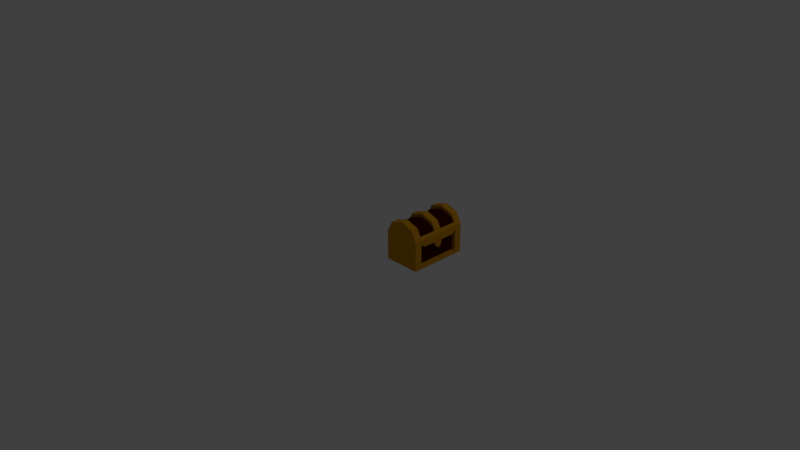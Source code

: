 # Source: Chest_1x1x1.blend  (saved by Blender 2.79.0; exported with 4.5.12 LTS)
import bpy
from mathutils import Matrix  # noqa: F401  (used for matrix-valued properties, if any)

bpy.ops.wm.read_factory_settings(use_empty=True)
scene = bpy.context.scene
scene.name = 'Scene'

# ---- collections
col_collection_1 = bpy.data.collections.new('Collection 1'); scene.collection.children.link(col_collection_1)

# ---- materials (node trees are filled in below, after node groups)
mat_gold_002 = bpy.data.materials.new('Gold.002')
mat_gold_002.alpha_threshold = 0.0
mat_gold_002.use_transparent_shadow = False
mat_gold_002.diffuse_color = (0.6038, 0.2767, 0.01169, 1.0)
mat_gold_002.roughness = 0.5
mat_gold_002.specular_intensity = 0.65
mat_darkred_002 = bpy.data.materials.new('DarkRed.002')
mat_darkred_002.alpha_threshold = 0.0
mat_darkred_002.use_transparent_shadow = False
mat_darkred_002.diffuse_color = (0.05222, 0.000497, 0.0, 1.0)
mat_darkred_002.roughness = 0.5
mat_darkred_002.specular_intensity = 0.0

# ---- material node trees

# ---- world
world_world = bpy.data.worlds.new('World'); scene.world = world_world
world_world.color = (0.05088, 0.05088, 0.05088)
world_world.use_sun_shadow = False
world_world.sun_shadow_jitter_overblur = 0.0
world_world.cycles.sampling_method = 'MANUAL'

# ---- cameras
cam_camera = bpy.data.cameras.new('Camera')
cam_camera.clip_end = 100.0
cam_camera.lens = 35.0
cam_camera.sensor_width = 32.0
cam_camera.sensor_height = 18.0
cam_camera.ortho_scale = 7.314
cam_camera.dof.focus_distance = 0.0
cam_camera.dof.aperture_fstop = 128.0

# ---- lights
light_lamp = bpy.data.lights.new('Lamp', 'POINT')
light_lamp.transmission_factor = 0.0
light_lamp.cutoff_distance = 30.0
light_lamp.energy = 100.0
light_lamp.shadow_buffer_clip_start = 1.001
light_lamp.shadow_soft_size = 0.1
light_lamp.shadow_maximum_resolution = 0.006
light_lamp.use_absolute_resolution = True

# ---- meshes
me_chest_1x1x1_closed_b = bpy.data.meshes.new('Chest_1x1x1_Closed_B')
me_chest_1x1x1_closed_b.from_pydata([(0.5, 0.8, 0.6), (0.5, 0.2, 0.6), (0.6768, 0.9, 0.5414), (0.6768, 0.1, 0.5414), (0.75, 0.9, 0.4), (0.75, 0.1, 0.4), (0.5, 0.1, 0.4), (0.5, 0.9, 0.4), (0.25, 0.9, 0.4), (0.25, 0.1, 0.4), (0.3232, 0.9, 0.5414), (0.3232, 0.1, 0.5414), (0.75, 0.8, 0.05), (0.75, 0.2, 0.05), (0.25, 0.1, 0.0), (0.25, 0.9, 0.0), (0.75, 0.75, 0.3), (0.75, 0.25, 0.3), (0.25, 0.1, 0.4), (0.25, 0.9, 0.4), (0.5, 0.5, 0.6), (0.6768, 0.45, 0.5414), (0.3232, 0.45, 0.5414), (0.727, 0.45, 0.4444), (0.273, 0.45, 0.4444), (0.5, 0.1, 0.6), (0.6768, 0.2, 0.5414), (0.3232, 0.55, 0.5414), (0.273, 0.55, 0.4444), (0.273, 0.2, 0.4444), (0.3232, 0.2, 0.5414), (0.727, 0.55, 0.4444), (0.6768, 0.55, 0.5414), (0.727, 0.2, 0.4444), (0.5, 0.45, 0.6), (0.5, 0.9, 0.6), (0.3232, 0.8, 0.5414), (0.6768, 0.8, 0.5414), (0.273, 0.8, 0.4444), (0.3232, 0.5, 0.5414), (0.25, 0.5, 0.4), (0.75, 0.55, 0.3), (0.727, 0.8, 0.4444), (0.6768, 0.5, 0.5414), (0.5, 0.55, 0.6), (0.75, 0.9, 0.0), (0.75, 0.1, 0.0), (0.75, 0.5, 0.4), (0.75, 0.9, 0.4), (0.75, 0.1, 0.4), (0.75, 0.5, 0.05), (0.5, 0.2, 0.55), (0.5, 0.45, 0.55), (0.75, 0.55, 0.25), (0.75, 0.8, 0.2), (0.75, 0.8, 0.35), (0.75, 0.45, 0.3), (0.75, 0.45, 0.25), (0.75, 0.2, 0.2), (0.75, 0.2, 0.35), (0.75, 0.5, 0.35), (0.75, 0.5, 0.2), (0.7, 0.5, 0.05), (0.7, 0.2, 0.05), (0.7, 0.8, 0.2), (0.7, 0.8, 0.35), (0.7, 0.2, 0.2), (0.7, 0.2, 0.35), (0.7, 0.8, 0.05), (0.7, 0.5, 0.2), (0.7, 0.8, 0.25), (0.7, 0.75, 0.3), (0.7, 0.55, 0.3), (0.7, 0.55, 0.25), (0.7, 0.2, 0.25), (0.7, 0.25, 0.3), (0.7, 0.45, 0.3), (0.7, 0.45, 0.25), (0.6768, 0.55, 0.4914), (0.6768, 0.8, 0.4914), (0.3232, 0.8, 0.4914), (0.273, 0.8, 0.3944), (0.3232, 0.2, 0.4914), (0.273, 0.2, 0.3944), (0.3232, 0.55, 0.4914), (0.5, 0.8, 0.55), (0.5, 0.55, 0.55), (0.6768, 0.2, 0.4914), (0.6768, 0.45, 0.4914), (0.3232, 0.45, 0.4914), (0.727, 0.8, 0.3944), (0.727, 0.2, 0.3944), (0.273, 0.45, 0.3944), (0.727, 0.45, 0.3944), (0.273, 0.55, 0.3944), (0.727, 0.55, 0.3944)], [], [(36, 38, 81, 80), (33, 23, 93, 91), (32, 31, 95, 78), (30, 1, 51, 82), (31, 42, 90, 95), (11, 9, 6), (6, 25, 11), (25, 6, 3), (3, 6, 5), (4, 7, 2), (2, 7, 35), (35, 7, 10), (7, 8, 10), (45, 46, 14, 15), (46, 49, 18, 14), (14, 18, 40, 19, 15), (48, 45, 15, 19), (38, 28, 94, 81), (22, 24, 92, 89), (0, 36, 80, 85), (26, 1, 25, 3), (24, 22, 39, 40), (30, 29, 18, 11), (1, 30, 11, 25), (23, 33, 49, 47), (29, 24, 40, 18), (21, 23, 47, 43), (22, 34, 20, 39), (34, 21, 43, 20), (33, 26, 3, 49), (0, 37, 2, 35), (38, 36, 10, 19), (27, 28, 40, 39), (36, 0, 35, 10), (28, 38, 19, 40), (42, 31, 47, 48), (31, 32, 43, 47), (44, 27, 39, 20), (32, 44, 20, 43), (37, 42, 48, 2), (12, 50, 13, 46, 45), (55, 54, 12, 45, 48), (13, 58, 59, 49, 46), (59, 60, 47, 49), (60, 55, 48, 47), (50, 12, 68, 62), (61, 57, 77, 69), (59, 58, 66, 67), (53, 61, 69, 73), (54, 55, 65, 64), (41, 16, 55, 60), (53, 41, 60, 61), (17, 59, 67, 75), (13, 50, 62, 63), (17, 56, 60, 59), (56, 57, 61, 60), (55, 16, 71, 65), (74, 77, 76, 75), (62, 69, 66, 63), (62, 68, 64, 69), (70, 71, 72, 73), (71, 70, 64, 65), (70, 73, 69, 64), (74, 75, 67, 66), (77, 74, 66, 69), (16, 41, 72, 71), (12, 54, 64, 68), (56, 17, 75, 76), (41, 53, 73, 72), (58, 13, 63, 66), (57, 56, 76, 77), (52, 51, 87, 88), (78, 95, 90, 79), (81, 94, 84, 80), (92, 83, 82, 89), (89, 82, 51, 52), (93, 88, 87, 91), (80, 84, 86, 85), (85, 86, 78, 79), (27, 44, 86, 84), (24, 29, 83, 92), (37, 0, 85, 79), (42, 37, 79, 90), (44, 32, 78, 86), (29, 30, 82, 83), (23, 21, 88, 93), (26, 33, 91, 87), (34, 22, 89, 52), (28, 27, 84, 94), (1, 26, 87, 51), (21, 34, 52, 88)])
me_chest_1x1x1_closed_b.polygons.foreach_set('material_index', [0, 0, 0, 0, 0, 0, 0, 0, 0, 0, 0, 0, 0, 0, 0, 0, 0, 0, 0, 0, 0, 0, 0, 0, 0, 0, 0, 0, 0, 0, 0, 0, 0, 0, 0, 0, 0, 0, 0, 0, 0, 0, 0, 0, 0, 0, 0, 0, 0, 0, 0, 0, 0, 0, 0, 0, 0, 1, 1, 1, 1, 1, 1, 1, 1, 0, 0, 0, 0, 0, 0, 1, 1, 1, 1, 1, 1, 1, 1, 0, 0, 0, 0, 0, 0, 0, 0, 0, 0, 0, 0])
me_chest_1x1x1_closed_b.materials.append(mat_gold_002)
me_chest_1x1x1_closed_b.materials.append(mat_darkred_002)
me_chest_1x1x1_closed_b.use_remesh_preserve_volume = False
me_chest_1x1x1_closed_b.use_remesh_preserve_attributes = False
me_chest_1x1x1_closed_b.use_mirror_vertex_groups = False
me_chest_1x1x1_closed_b.update()

# ---- objects
ob_lamp = bpy.data.objects.new('Lamp', light_lamp)
ob_camera = bpy.data.objects.new('Camera', cam_camera)
ob_chest_1x1x1 = bpy.data.objects.new('Chest_1x1x1', me_chest_1x1x1_closed_b)

# ---- transforms, parenting, visibility, modifiers, constraints
ob_lamp.location = (4.076, 1.005, 5.904)
ob_lamp.rotation_euler = (0.6503, 0.05522, 1.866)
ob_lamp.lock_rotations_4d = False
ob_lamp.empty_display_type = 'ARROWS'
ob_lamp.color = (0.0, 0.0, 0.0, 0.0)
ob_lamp.lineart.crease_threshold = 0.0
ob_camera.location = (7.481, -6.508, 5.344)
ob_camera.rotation_euler = (1.109, 0.0, 0.8149)
ob_camera.lock_rotations_4d = False
ob_camera.empty_display_type = 'ARROWS'
ob_camera.color = (0.0, 0.0, 0.0, 0.0)
ob_camera.display_type = 'WIRE'
ob_camera.lineart.crease_threshold = 0.0
ob_chest_1x1x1.location = (0.0, 0.0, 0.0)
ob_chest_1x1x1.lock_rotations_4d = False
ob_chest_1x1x1.empty_display_type = 'ARROWS'
ob_chest_1x1x1.lineart.crease_threshold = 0.0

# ---- collection membership
col_collection_1.objects.link(ob_lamp)
col_collection_1.objects.link(ob_camera)
col_collection_1.objects.link(ob_chest_1x1x1)

# ---- scene / render settings (as saved in the file)
scene.camera = ob_camera
scene.frame_start = 1; scene.frame_end = 250; scene.frame_set(1)
scene.render.engine = 'BLENDER_EEVEE_NEXT'
scene.render.resolution_percentage = 50
scene.render.dither_intensity = 0.0
scene.cycles.use_denoising = False
scene.cycles.samples = 128
scene.cycles.sampling_pattern = 'TABULATED_SOBOL'
scene.cycles.use_adaptive_sampling = False
scene.cycles.use_light_tree = False
scene.cycles.blur_glossy = 0.0
scene.cycles.sample_clamp_indirect = 0.0
scene.view_settings.view_transform = 'Standard'
bpy.context.view_layer.update()
